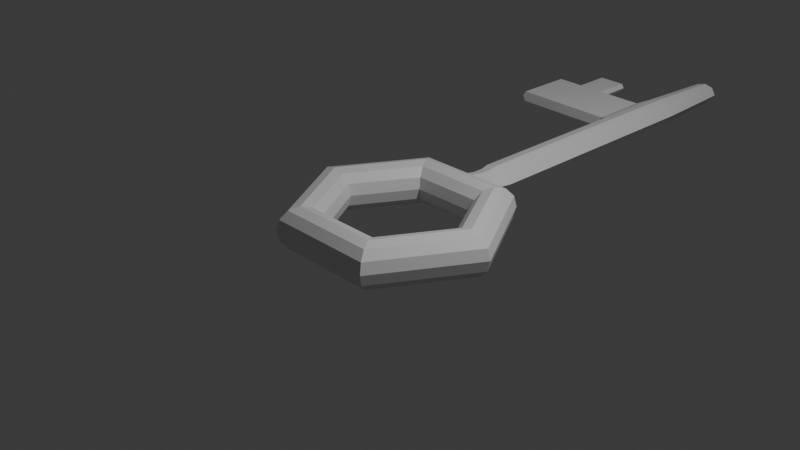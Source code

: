 # Source: key.blend  (saved by Blender 4.2.66; exported with 4.5.12 LTS)
import bpy
from mathutils import Matrix  # noqa: F401  (used for matrix-valued properties, if any)

bpy.ops.wm.read_factory_settings(use_empty=True)
scene = bpy.context.scene
scene.name = 'Scene'

# ---- collections
col_collection = bpy.data.collections.new('Collection'); scene.collection.children.link(col_collection)

# ---- materials (node trees are filled in below, after node groups)
mat_material = bpy.data.materials.new('Material')
mat_material.alpha_threshold = 0.0
mat_material.use_transparent_shadow = False
mat_material.roughness = 0.5
mat_material.line_color = (0.0, 0.0, 0.0, 1.0)

# ---- material node trees
mat_material.use_nodes = True; mat_material.node_tree.nodes.clear()
_N = mat_material.node_tree.nodes; _L = mat_material.node_tree.links
n0 = _N.new('ShaderNodeOutputMaterial'); n0.name = 'Material Output'; n0.location = (300, 300)
n1 = _N.new('ShaderNodeBsdfPrincipled'); n1.name = 'Principled BSDF'; n1.location = (10, 300)
n1.inputs[3].default_value = 1.45
_L.new(n1.outputs[0], n0.inputs[0])
n0.is_active_output = True

# ---- world
world_world = bpy.data.worlds.new('World'); scene.world = world_world
world_world.use_nodes = True; world_world.node_tree.nodes.clear()
_N = world_world.node_tree.nodes; _L = world_world.node_tree.links
n0 = _N.new('ShaderNodeOutputWorld'); n0.name = 'World Output'; n0.location = (300, 300)
n1 = _N.new('ShaderNodeBackground'); n1.name = 'Background'; n1.location = (10, 300)
n1.inputs[0].default_value = (0.05088, 0.05088, 0.05088, 1.0)
_L.new(n1.outputs[0], n0.inputs[0])
n0.is_active_output = True
world_world.color = (0.05088, 0.05088, 0.05088)
world_world.sun_shadow_jitter_overblur = 0.0

# ---- cameras
cam_camera = bpy.data.cameras.new('Camera')
cam_camera.clip_end = 100.0
cam_camera.ortho_scale = 7.314

# ---- lights
light_light = bpy.data.lights.new('Light', 'POINT')
light_light.energy = 1000.0
light_light.shadow_soft_size = 0.1

# ---- meshes
me_cube = bpy.data.meshes.new('Cube')
me_cube.from_pydata([(2.195, 3.802, 0.0), (2.136, 3.7, 0.4391), (1.976, 3.422, 0.7605), (1.756, 3.042, 0.8781), (1.537, 2.662, 0.7605), (1.376, 2.383, 0.4391), (1.317, 2.281, 1.075e-16), (1.376, 2.383, -0.4391), (1.537, 2.662, -0.7605), (1.756, 3.042, -0.8781), (1.976, 3.422, -0.7605), (2.136, 3.7, -0.4391), (4.391, 3.838e-07, 0.0), (4.273, 3.735e-07, 0.4391), (3.951, 3.454e-07, 0.7605), (3.512, 3.071e-07, 0.8781), (3.073, 2.687e-07, 0.7605), (2.752, 2.406e-07, 0.4391), (2.634, 2.303e-07, 1.075e-16), (2.752, 2.406e-07, -0.4391), (3.073, 2.687e-07, -0.7605), (3.512, 3.071e-07, -0.8781), (3.951, 3.454e-07, -0.7605), (4.273, 3.735e-07, -0.4391), (-2.195, 3.802, 0.0), (-2.136, 3.7, 0.4391), (-1.976, 3.422, 0.7605), (-1.756, 3.042, 0.8781), (-1.537, 2.662, 0.7605), (-1.376, 2.383, 0.4391), (-1.317, 2.281, 1.075e-16), (-1.376, 2.383, -0.4391), (-1.537, 2.662, -0.7605), (-1.756, 3.042, -0.8781), (-1.976, 3.422, -0.7605), (-2.136, 3.7, -0.4391), (-4.391, 3.838e-07, 0.0), (-4.273, 3.735e-07, 0.4391), (-3.951, 3.454e-07, 0.7605), (-3.512, 3.071e-07, 0.8781), (-3.073, 2.687e-07, 0.7605), (-2.752, 2.406e-07, 0.4391), (-2.634, 2.303e-07, 1.075e-16), (-2.752, 2.406e-07, -0.4391), (-3.073, 2.687e-07, -0.7605), (-3.512, 3.071e-07, -0.8781), (-3.951, 3.454e-07, -0.7605), (-4.273, 3.735e-07, -0.4391), (-2.195, -3.802, 0.0), (-2.136, -3.7, 0.4391), (-1.976, -3.422, 0.7605), (-1.756, -3.042, 0.8781), (-1.537, -2.662, 0.7605), (-1.376, -2.383, 0.4391), (-1.317, -2.281, 1.075e-16), (-1.376, -2.383, -0.4391), (-1.537, -2.662, -0.7605), (-1.756, -3.042, -0.8781), (-1.976, -3.422, -0.7605), (-2.136, -3.7, -0.4391), (2.195, -3.802, 0.0), (2.136, -3.7, 0.4391), (1.976, -3.422, 0.7605), (1.756, -3.042, 0.8781), (1.537, -2.662, 0.7605), (1.376, -2.383, 0.4391), (1.317, -2.281, 1.075e-16), (1.376, -2.383, -0.4391), (1.537, -2.662, -0.7605), (1.756, -3.042, -0.8781), (1.976, -3.422, -0.7605), (2.136, -3.7, -0.4391), (-0.0002197, 4.747, -0.4708), (0.0, 3.7, 0.5745), (0.0, 3.422, 0.7605), (0.0, 3.042, 0.8781), (0.0, 2.662, 0.7605), (0.0, 2.383, 0.4391), (0.0, 2.281, 1.075e-16), (0.0, 2.383, -0.4391), (0.0, 2.662, -0.7605), (0.0, 3.042, -0.8781), (0.0, 3.422, -0.7605), (0.0, 3.7, -0.5652), (0.0, -3.802, 0.0), (0.0, -3.7, 0.4391), (0.0, -3.422, 0.7605), (0.0, -3.042, 0.8781), (0.0, -2.662, 0.7605), (0.0, -2.383, 0.4391), (0.0, -2.281, 1.075e-16), (0.0, -2.383, -0.4391), (0.0, -2.662, -0.7605), (0.0, -3.042, -0.8781), (0.0, -3.422, -0.7605), (0.0, -3.7, -0.4391), (-0.548, 3.7, -0.4391), (-0.5313, 3.7, 0.4391), (-0.7902, 3.802, 0.0), (0.7993, 3.802, 0.0), (0.5278, 3.7, -0.4391), (0.5299, 3.7, 0.4391), (-0.0002315, 4.343, -0.4706), (-7.12e-05, 5.124, -0.5273), (-0.0002315, 4.343, 0.4786), (-0.4427, 4.343, 0.3658), (-0.6583, 4.343, 0.0001726), (-0.4566, 4.343, -0.3655), (0.4411, 4.343, 0.3658), (0.6654, 4.343, 0.0001726), (0.4394, 4.343, -0.3655), (-0.0002197, 4.747, 0.4784), (-0.4427, 4.747, 0.3656), (-0.6583, 4.747, -9.909e-05), (-0.4566, 4.747, -0.3658), (0.4411, 4.747, 0.3656), (0.6655, 4.747, -9.909e-05), (0.4394, 4.747, -0.3658), (-7.12e-05, 5.124, 0.535), (-0.4953, 5.124, 0.4088), (-0.7366, 5.124, -0.0004552), (-0.5109, 5.124, -0.4097), (0.4939, 5.124, 0.4088), (0.7449, 5.124, -0.0004552), (0.4919, 5.124, -0.4097), (0.0001448, 12.52, -0.5323), (0.0005346, 19.38, -0.4086), (0.0001448, 12.52, 0.5301), (-0.9205, 12.84, 0.2223), (-1.055, 12.84, -0.005352), (-0.9305, 12.84, -0.2307), (0.4941, 12.52, 0.4038), (0.7452, 12.52, -0.005425), (0.4921, 12.52, -0.4147), (0.0004653, 15.69, -0.5325), (0.0004653, 15.69, 0.5299), (-0.9203, 15.37, 0.2222), (-1.055, 15.37, -0.005528), (-0.9302, 15.37, -0.2309), (0.4944, 15.69, 0.4036), (0.7455, 15.69, -0.005627), (0.4924, 15.69, -0.4149), (0.0005346, 19.43, -0.005635), (0.0005346, 19.38, 0.404), (-0.3783, 19.38, 0.3074), (-0.5628, 19.38, -0.005635), (-0.3902, 19.38, -0.3187), (0.3784, 19.38, 0.3074), (0.5704, 19.38, -0.005635), (0.3769, 19.38, -0.3187), (-0.4948, 15.69, 0.4036), (-0.4951, 12.52, 0.4038), (-0.7364, 12.52, -0.005425), (-0.5106, 12.52, -0.4147), (-0.7361, 15.69, -0.005627), (-0.5103, 15.69, -0.4149), (-3.067, 12.84, 0.0235), (-2.848, 15.37, 0.0243), (-2.958, 15.37, 0.2057), (-2.933, 12.84, 0.2512), (-2.943, 12.84, -0.2019), (-2.967, 15.37, -0.156), (-4.277, 12.84, 0.04085), (-4.224, 15.37, 0.03992), (-4.117, 15.37, 0.2223), (-4.143, 12.84, 0.2685), (-4.153, 12.84, -0.1845), (-4.125, 15.37, -0.1394), (-5.354, 12.84, 0.05629), (-5.354, 15.37, 0.05612), (-5.22, 15.37, 0.2838), (-5.22, 12.84, 0.284), (-5.23, 12.84, -0.1691), (-5.229, 15.37, -0.1692), (-2.942, 15.37, -0.202), (-4.153, 15.37, -0.1847), (-2.932, 15.37, 0.251), (-2.794, 15.37, 0.02332), (-4.143, 15.37, 0.2684), (-4.277, 15.37, 0.04068), (-4.224, 17.07, 0.03992), (-2.848, 17.07, 0.02429), (-2.967, 17.07, -0.156), (-4.125, 17.07, -0.1394), (-2.958, 17.07, 0.2057), (-4.117, 17.07, 0.2223)], [], [(101, 99, 109, 108), (74, 2, 1, 101), (74, 75, 3, 2), (76, 77, 5, 4), (78, 79, 7, 6), (80, 81, 9, 8), (82, 83, 100, 11, 10), (73, 101, 108, 104), (0, 1, 13, 12), (1, 2, 14, 13), (4, 5, 17, 16), (3, 4, 16, 15), (98, 97, 105, 106), (97, 25, 26, 74), (74, 26, 27, 75), (75, 27, 28, 76), (76, 28, 29, 77), (77, 29, 30, 78), (78, 30, 31, 79), (79, 31, 32, 80), (80, 32, 33, 81), (81, 33, 34, 82), (82, 34, 35, 96, 83), (83, 96, 107, 102), (24, 36, 37, 25), (25, 37, 38, 26), (26, 38, 39, 27), (27, 39, 40, 28), (28, 40, 41, 29), (29, 41, 42, 30), (30, 42, 43, 31), (31, 43, 44, 32), (32, 44, 45, 33), (33, 45, 46, 34), (34, 46, 47, 35), (35, 47, 36, 24), (36, 48, 49, 37), (37, 49, 50, 38), (38, 50, 51, 39), (39, 51, 52, 40), (40, 52, 53, 41), (41, 53, 54, 42), (42, 54, 55, 43), (43, 55, 56, 44), (44, 56, 57, 45), (45, 57, 58, 46), (46, 58, 59, 47), (47, 59, 48, 36), (5, 6, 18, 17), (7, 8, 20, 19), (9, 10, 22, 21), (11, 0, 12, 23), (13, 14, 62, 61), (15, 16, 64, 63), (17, 18, 66, 65), (19, 20, 68, 67), (21, 22, 70, 69), (23, 12, 60, 71), (67, 68, 92, 91), (68, 69, 93, 92), (6, 7, 19, 18), (8, 9, 21, 20), (10, 11, 23, 22), (12, 13, 61, 60), (14, 15, 63, 62), (16, 17, 65, 64), (18, 19, 67, 66), (20, 21, 69, 68), (22, 23, 71, 70), (70, 71, 95, 94), (66, 67, 91, 90), (69, 70, 94, 93), (71, 60, 84, 95), (63, 64, 88, 87), (2, 3, 15, 14), (61, 62, 86, 85), (62, 63, 87, 86), (65, 66, 90, 89), (81, 82, 10, 9), (79, 80, 8, 7), (77, 78, 6, 5), (75, 76, 4, 3), (64, 65, 89, 88), (100, 99, 0, 11), (60, 61, 85, 84), (99, 101, 1, 0), (58, 94, 95, 59), (57, 93, 94, 58), (56, 92, 93, 57), (55, 91, 92, 56), (54, 90, 91, 55), (53, 89, 90, 54), (52, 88, 89, 53), (51, 87, 88, 52), (50, 86, 87, 51), (49, 85, 86, 50), (48, 84, 85, 49), (59, 95, 84, 48), (98, 96, 35, 24), (97, 98, 24, 25), (102, 107, 114, 72), (109, 110, 117, 116), (110, 102, 72, 117), (107, 106, 113, 114), (97, 73, 104, 105), (96, 98, 106, 107), (100, 83, 102, 110), (99, 100, 110, 109), (117, 72, 103, 124), (114, 113, 120, 121), (112, 111, 118, 119), (115, 116, 123, 122), (106, 105, 112, 113), (104, 108, 115, 111), (108, 109, 116, 115), (105, 104, 111, 112), (120, 119, 151, 152), (103, 121, 153, 125), (123, 124, 133, 132), (124, 103, 125, 133), (116, 117, 124, 123), (72, 114, 121, 103), (113, 112, 119, 120), (111, 115, 122, 118), (130, 129, 156, 160), (151, 127, 135, 150), (131, 132, 140, 139), (127, 131, 139, 135), (118, 122, 131, 127), (122, 123, 132, 131), (119, 118, 127, 151), (121, 120, 152, 153), (73, 97, 74), (73, 74, 101), (139, 140, 148, 147), (135, 139, 147, 143), (154, 150, 144, 145), (134, 155, 146, 126), (133, 125, 134, 141), (132, 133, 141, 140), (125, 153, 155, 134), (137, 138, 174, 177), (142, 143, 147, 148), (126, 142, 148, 149), (142, 145, 144, 143), (126, 146, 145, 142), (150, 135, 143, 144), (155, 154, 145, 146), (141, 134, 126, 149), (140, 141, 149, 148), (136, 128, 151, 150), (128, 129, 152, 151), (129, 130, 153, 152), (137, 136, 150, 154), (138, 137, 154, 155), (130, 138, 155, 153), (160, 156, 162, 166), (157, 161, 182, 181), (128, 136, 176, 159), (138, 130, 160, 174), (136, 137, 177, 176), (129, 128, 159, 156), (178, 179, 169, 170), (175, 166, 172, 173), (159, 176, 178, 165), (174, 160, 166, 175), (167, 163, 180, 183), (156, 159, 165, 162), (172, 168, 169, 173), (168, 171, 170, 169), (162, 165, 171, 168), (179, 175, 173, 169), (166, 162, 168, 172), (165, 178, 170, 171), (167, 161, 174, 175), (157, 158, 176, 177), (161, 157, 177, 174), (164, 163, 179, 178), (163, 167, 175, 179), (158, 164, 178, 176), (181, 182, 183, 180), (184, 181, 180, 185), (161, 167, 183, 182), (164, 158, 184, 185), (163, 164, 185, 180), (158, 157, 181, 184)])
_uv = me_cube.uv_layers.new(name='UVMap')
_uv.uv.foreach_set('vector', [0.7707, 0.5833, 0.7699, 0.5, 0.7699, 0.5, 0.7707, 0.5833, 0.75, 0.6667, 0.8333, 0.6667, 0.8333, 0.5833, 0.7707, 0.5833, 0.75, 0.6667, 0.75, 0.75, 0.8333, 0.75, 0.8333, 0.6667, 0.75, 0.8333, 0.75, 0.9167, 0.8333, 0.9167, 0.8333, 0.8333, 0.75, 2.22e-16, 0.75, 0.08333, 0.8333, 0.08333, 0.8333, 2.22e-16, 0.75, 0.1667, 0.75, 0.25, 0.8333, 0.25, 0.8333, 0.1667, 0.75, 0.3333, 0.75, 0.4167, 0.7706, 0.4167, 0.8333, 0.4167, 0.8333, 0.3333, 0.75, 0.5833, 0.7707, 0.5833, 0.7707, 0.5833, 0.75, 0.5833, 0.8333, 0.5, 0.8333, 0.5833, 1.0, 0.5833, 1.0, 0.5, 0.8333, 0.5833, 0.8333, 0.6667, 1.0, 0.6667, 1.0, 0.5833, 0.8333, 0.8333, 0.8333, 0.9167, 1.0, 0.9167, 1.0, 0.8333, 0.8333, 0.75, 0.8333, 0.8333, 1.0, 0.8333, 1.0, 0.75, 0.7699, 0.5, 0.7707, 0.5833, 0.7707, 0.5833, 0.7699, 0.5, 0.7707, 0.5833, 0.8333, 0.5833, 0.8333, 0.6667, 0.75, 0.6667, 0.75, 0.6667, 0.8333, 0.6667, 0.8333, 0.75, 0.75, 0.75, 0.75, 0.75, 0.8333, 0.75, 0.8333, 0.8333, 0.75, 0.8333, 0.75, 0.8333, 0.8333, 0.8333, 0.8333, 0.9167, 0.75, 0.9167, 0.75, 0.9167, 0.8333, 0.9167, 0.8333, 1.0, 0.75, 1.0, 0.75, 2.22e-16, 0.8333, 2.22e-16, 0.8333, 0.08333, 0.75, 0.08333, 0.75, 0.08333, 0.8333, 0.08333, 0.8333, 0.1667, 0.75, 0.1667, 0.75, 0.1667, 0.8333, 0.1667, 0.8333, 0.25, 0.75, 0.25, 0.75, 0.25, 0.8333, 0.25, 0.8333, 0.3333, 0.75, 0.3333, 0.75, 0.3333, 0.8333, 0.3333, 0.8333, 0.4167, 0.7714, 0.4167, 0.75, 0.4167, 0.75, 0.4167, 0.7714, 0.4167, 0.7714, 0.4167, 0.75, 0.4167, 0.8333, 0.5, 1.0, 0.5, 1.0, 0.5833, 0.8333, 0.5833, 0.8333, 0.5833, 1.0, 0.5833, 1.0, 0.6667, 0.8333, 0.6667, 0.8333, 0.6667, 1.0, 0.6667, 1.0, 0.75, 0.8333, 0.75, 0.8333, 0.75, 1.0, 0.75, 1.0, 0.8333, 0.8333, 0.8333, 0.8333, 0.8333, 1.0, 0.8333, 1.0, 0.9167, 0.8333, 0.9167, 0.8333, 0.9167, 1.0, 0.9167, 1.0, 1.0, 0.8333, 1.0, 0.8333, 2.22e-16, 1.0, 2.22e-16, 1.0, 0.08333, 0.8333, 0.08333, 0.8333, 0.08333, 1.0, 0.08333, 1.0, 0.1667, 0.8333, 0.1667, 0.8333, 0.1667, 1.0, 0.1667, 1.0, 0.25, 0.8333, 0.25, 0.8333, 0.25, 1.0, 0.25, 1.0, 0.3333, 0.8333, 0.3333, 0.8333, 0.3333, 1.0, 0.3333, 1.0, 0.4167, 0.8333, 0.4167, 0.8333, 0.4167, 1.0, 0.4167, 1.0, 0.5, 0.8333, 0.5, -1.11e-16, 0.5, 0.1667, 0.5, 0.1667, 0.5833, -1.11e-16, 0.5833, -1.11e-16, 0.5833, 0.1667, 0.5833, 0.1667, 0.6667, -1.11e-16, 0.6667, -1.11e-16, 0.6667, 0.1667, 0.6667, 0.1667, 0.75, -1.11e-16, 0.75, -1.11e-16, 0.75, 0.1667, 0.75, 0.1667, 0.8333, -1.11e-16, 0.8333, -1.11e-16, 0.8333, 0.1667, 0.8333, 0.1667, 0.9167, -1.11e-16, 0.9167, -1.11e-16, 0.9167, 0.1667, 0.9167, 0.1667, 1.0, -1.11e-16, 1.0, -1.11e-16, 2.22e-16, 0.1667, 2.22e-16, 0.1667, 0.08333, -1.11e-16, 0.08333, -1.11e-16, 0.08333, 0.1667, 0.08333, 0.1667, 0.1667, -1.11e-16, 0.1667, -1.11e-16, 0.1667, 0.1667, 0.1667, 0.1667, 0.25, -1.11e-16, 0.25, -1.11e-16, 0.25, 0.1667, 0.25, 0.1667, 0.3333, -1.11e-16, 0.3333, -1.11e-16, 0.3333, 0.1667, 0.3333, 0.1667, 0.4167, -1.11e-16, 0.4167, -1.11e-16, 0.4167, 0.1667, 0.4167, 0.1667, 0.5, -1.11e-16, 0.5, 0.8333, 0.9167, 0.8333, 1.0, 1.0, 1.0, 1.0, 0.9167, 0.8333, 0.08333, 0.8333, 0.1667, 1.0, 0.1667, 1.0, 0.08333, 0.8333, 0.25, 0.8333, 0.3333, 1.0, 0.3333, 1.0, 0.25, 0.8333, 0.4167, 0.8333, 0.5, 1.0, 0.5, 1.0, 0.4167, -1.11e-16, 0.5833, -1.11e-16, 0.6667, 0.1667, 0.6667, 0.1667, 0.5833, -1.11e-16, 0.75, -1.11e-16, 0.8333, 0.1667, 0.8333, 0.1667, 0.75, -1.11e-16, 0.9167, -1.11e-16, 1.0, 0.1667, 1.0, 0.1667, 0.9167, -1.11e-16, 0.08333, -1.11e-16, 0.1667, 0.1667, 0.1667, 0.1667, 0.08333, -1.11e-16, 0.25, -1.11e-16, 0.3333, 0.1667, 0.3333, 0.1667, 0.25, -1.11e-16, 0.4167, -1.11e-16, 0.5, 0.1667, 0.5, 0.1667, 0.4167, 0.1667, 0.08333, 0.1667, 0.1667, 0.25, 0.1667, 0.25, 0.08333, 0.1667, 0.1667, 0.1667, 0.25, 0.25, 0.25, 0.25, 0.1667, 0.8333, 2.22e-16, 0.8333, 0.08333, 1.0, 0.08333, 1.0, 2.22e-16, 0.8333, 0.1667, 0.8333, 0.25, 1.0, 0.25, 1.0, 0.1667, 0.8333, 0.3333, 0.8333, 0.4167, 1.0, 0.4167, 1.0, 0.3333, -1.11e-16, 0.5, -1.11e-16, 0.5833, 0.1667, 0.5833, 0.1667, 0.5, -1.11e-16, 0.6667, -1.11e-16, 0.75, 0.1667, 0.75, 0.1667, 0.6667, -1.11e-16, 0.8333, -1.11e-16, 0.9167, 0.1667, 0.9167, 0.1667, 0.8333, -1.11e-16, 2.22e-16, -1.11e-16, 0.08333, 0.1667, 0.08333, 0.1667, 2.22e-16, -1.11e-16, 0.1667, -1.11e-16, 0.25, 0.1667, 0.25, 0.1667, 0.1667, -1.11e-16, 0.3333, -1.11e-16, 0.4167, 0.1667, 0.4167, 0.1667, 0.3333, 0.1667, 0.3333, 0.1667, 0.4167, 0.25, 0.4167, 0.25, 0.3333, 0.1667, 2.22e-16, 0.1667, 0.08333, 0.25, 0.08333, 0.25, 2.22e-16, 0.1667, 0.25, 0.1667, 0.3333, 0.25, 0.3333, 0.25, 0.25, 0.1667, 0.4167, 0.1667, 0.5, 0.25, 0.5, 0.25, 0.4167, 0.1667, 0.75, 0.1667, 0.8333, 0.25, 0.8333, 0.25, 0.75, 0.8333, 0.6667, 0.8333, 0.75, 1.0, 0.75, 1.0, 0.6667, 0.1667, 0.5833, 0.1667, 0.6667, 0.25, 0.6667, 0.25, 0.5833, 0.1667, 0.6667, 0.1667, 0.75, 0.25, 0.75, 0.25, 0.6667, 0.1667, 0.9167, 0.1667, 1.0, 0.25, 1.0, 0.25, 0.9167, 0.75, 0.25, 0.75, 0.3333, 0.8333, 0.3333, 0.8333, 0.25, 0.75, 0.08333, 0.75, 0.1667, 0.8333, 0.1667, 0.8333, 0.08333, 0.75, 0.9167, 0.75, 1.0, 0.8333, 1.0, 0.8333, 0.9167, 0.75, 0.75, 0.75, 0.8333, 0.8333, 0.8333, 0.8333, 0.75, 0.1667, 0.8333, 0.1667, 0.9167, 0.25, 0.9167, 0.25, 0.8333, 0.7706, 0.4167, 0.7699, 0.5, 0.8333, 0.5, 0.8333, 0.4167, 0.1667, 0.5, 0.1667, 0.5833, 0.25, 0.5833, 0.25, 0.5, 0.7699, 0.5, 0.7707, 0.5833, 0.8333, 0.5833, 0.8333, 0.5, 0.1667, 0.3333, 0.25, 0.3333, 0.25, 0.4167, 0.1667, 0.4167, 0.1667, 0.25, 0.25, 0.25, 0.25, 0.3333, 0.1667, 0.3333, 0.1667, 0.1667, 0.25, 0.1667, 0.25, 0.25, 0.1667, 0.25, 0.1667, 0.08333, 0.25, 0.08333, 0.25, 0.1667, 0.1667, 0.1667, 0.1667, 2.22e-16, 0.25, 2.22e-16, 0.25, 0.08333, 0.1667, 0.08333, 0.1667, 0.9167, 0.25, 0.9167, 0.25, 1.0, 0.1667, 1.0, 0.1667, 0.8333, 0.25, 0.8333, 0.25, 0.9167, 0.1667, 0.9167, 0.1667, 0.75, 0.25, 0.75, 0.25, 0.8333, 0.1667, 0.8333, 0.1667, 0.6667, 0.25, 0.6667, 0.25, 0.75, 0.1667, 0.75, 0.1667, 0.5833, 0.25, 0.5833, 0.25, 0.6667, 0.1667, 0.6667, 0.1667, 0.5, 0.25, 0.5, 0.25, 0.5833, 0.1667, 0.5833, 0.1667, 0.4167, 0.25, 0.4167, 0.25, 0.5, 0.1667, 0.5, 0.7699, 0.5, 0.7714, 0.4167, 0.8333, 0.4167, 0.8333, 0.5, 0.7707, 0.5833, 0.7699, 0.5, 0.8333, 0.5, 0.8333, 0.5833, 0.75, 0.4167, 0.7714, 0.4167, 0.7714, 0.4167, 0.75, 0.4167, 0.7699, 0.5, 0.7706, 0.4167, 0.7706, 0.4167, 0.7699, 0.5, 0.7706, 0.4167, 0.75, 0.4167, 0.75, 0.4167, 0.7706, 0.4167, 0.7714, 0.4167, 0.7699, 0.5, 0.7699, 0.5, 0.7714, 0.4167, 0.7707, 0.5833, 0.75, 0.5833, 0.75, 0.5833, 0.7707, 0.5833, 0.7714, 0.4167, 0.7699, 0.5, 0.7699, 0.5, 0.7714, 0.4167, 0.7706, 0.4167, 0.75, 0.4167, 0.75, 0.4167, 0.7706, 0.4167, 0.7699, 0.5, 0.7706, 0.4167, 0.7706, 0.4167, 0.7699, 0.5, 0.7706, 0.4167, 0.75, 0.4167, 0.75, 0.4167, 0.7706, 0.4167, 0.7714, 0.4167, 0.7699, 0.5, 0.7699, 0.5, 0.7714, 0.4167, 0.7707, 0.5833, 0.75, 0.5833, 0.75, 0.5833, 0.7707, 0.5833, 0.7707, 0.5833, 0.7699, 0.5, 0.7699, 0.5, 0.7707, 0.5833, 0.7699, 0.5, 0.7707, 0.5833, 0.7707, 0.5833, 0.7699, 0.5, 0.75, 0.5833, 0.7707, 0.5833, 0.7707, 0.5833, 0.75, 0.5833, 0.7707, 0.5833, 0.7699, 0.5, 0.7699, 0.5, 0.7707, 0.5833, 0.7707, 0.5833, 0.75, 0.5833, 0.75, 0.5833, 0.7707, 0.5833, 0.7699, 0.5, 0.7707, 0.5833, 0.7707, 0.5833, 0.7699, 0.5, 0.75, 0.4167, 0.7714, 0.4167, 0.7714, 0.4167, 0.75, 0.4167, 0.7699, 0.5, 0.7706, 0.4167, 0.7706, 0.4167, 0.7699, 0.5, 0.7706, 0.4167, 0.75, 0.4167, 0.75, 0.4167, 0.7706, 0.4167, 0.7699, 0.5, 0.7706, 0.4167, 0.7706, 0.4167, 0.7699, 0.5, 0.75, 0.4167, 0.7714, 0.4167, 0.7714, 0.4167, 0.75, 0.4167, 0.7699, 0.5, 0.7707, 0.5833, 0.7707, 0.5833, 0.7699, 0.5, 0.75, 0.5833, 0.7707, 0.5833, 0.7707, 0.5833, 0.75, 0.5833, 0.7708, 0.449, 0.7699, 0.5, 0.7699, 0.5, 0.7708, 0.449, 0.7707, 0.5833, 0.75, 0.5833, 0.75, 0.5833, 0.7707, 0.5833, 0.7707, 0.5833, 0.7699, 0.5, 0.7699, 0.5, 0.7707, 0.5833, 0.75, 0.5833, 0.7707, 0.5833, 0.7707, 0.5833, 0.75, 0.5833, 0.75, 0.5833, 0.7707, 0.5833, 0.7707, 0.5833, 0.75, 0.5833, 0.7707, 0.5833, 0.7699, 0.5, 0.7699, 0.5, 0.7707, 0.5833, 0.7707, 0.5833, 0.75, 0.5833, 0.75, 0.5833, 0.7707, 0.5833, 0.7714, 0.4167, 0.7699, 0.5, 0.7699, 0.5, 0.7714, 0.4167, 0.75, 0.5833, 0.7707, 0.5833, 0.75, 0.6667, 0.75, 0.5833, 0.75, 0.6667, 0.7707, 0.5833, 0.7707, 0.5833, 0.7699, 0.5, 0.7699, 0.5, 0.7707, 0.5833, 0.75, 0.5833, 0.7707, 0.5833, 0.7707, 0.5833, 0.75, 0.5833, 0.7699, 0.5, 0.7707, 0.5833, 0.7707, 0.5833, 0.7699, 0.5, 0.75, 0.4167, 0.7714, 0.4167, 0.7714, 0.4167, 0.75, 0.4167, 0.7706, 0.4167, 0.75, 0.4167, 0.75, 0.4167, 0.7706, 0.4167, 0.7699, 0.5, 0.7706, 0.4167, 0.7706, 0.4167, 0.7699, 0.5, 0.75, 0.4167, 0.7714, 0.4167, 0.7714, 0.4167, 0.75, 0.4167, 0.7699, 0.5, 0.7708, 0.449, 0.7708, 0.449, 0.7699, 0.5, 0.75, 0.5, 0.75, 0.5833, 0.7707, 0.5833, 0.7699, 0.5, 0.75, 0.4167, 0.75, 0.5, 0.7699, 0.5, 0.7706, 0.4167, 0.75, 0.5, 0.7699, 0.5, 0.7707, 0.5833, 0.75, 0.5833, 0.75, 0.4167, 0.7714, 0.4167, 0.7699, 0.5, 0.75, 0.5, 0.7707, 0.5833, 0.75, 0.5833, 0.75, 0.5833, 0.7707, 0.5833, 0.7714, 0.4167, 0.7699, 0.5, 0.7699, 0.5, 0.7714, 0.4167, 0.7706, 0.4167, 0.75, 0.4167, 0.75, 0.4167, 0.7706, 0.4167, 0.7699, 0.5, 0.7706, 0.4167, 0.7706, 0.4167, 0.7699, 0.5, 0.7704, 0.5515, 0.7704, 0.5515, 0.7707, 0.5833, 0.7707, 0.5833, 0.7704, 0.5515, 0.7699, 0.5, 0.7699, 0.5, 0.7707, 0.5833, 0.7699, 0.5, 0.7708, 0.449, 0.7714, 0.4167, 0.7699, 0.5, 0.7699, 0.5, 0.7704, 0.5515, 0.7707, 0.5833, 0.7699, 0.5, 0.7708, 0.449, 0.7699, 0.5, 0.7699, 0.5, 0.7714, 0.4167, 0.7708, 0.449, 0.7708, 0.449, 0.7714, 0.4167, 0.7714, 0.4167, 0.7708, 0.449, 0.7699, 0.5, 0.7699, 0.5, 0.7708, 0.449, 0.7699, 0.5001, 0.7706, 0.4592, 0.7706, 0.4592, 0.7699, 0.5001, 0.7704, 0.5515, 0.7704, 0.5515, 0.7704, 0.5515, 0.7704, 0.5515, 0.7708, 0.449, 0.7708, 0.449, 0.7708, 0.449, 0.7708, 0.449, 0.7704, 0.5515, 0.7699, 0.5, 0.7699, 0.5, 0.7704, 0.5515, 0.7699, 0.5, 0.7704, 0.5515, 0.7704, 0.5515, 0.7699, 0.5, 0.7704, 0.5515, 0.7699, 0.5, 0.7699, 0.5, 0.7704, 0.5515, 0.7708, 0.449, 0.7708, 0.449, 0.7708, 0.449, 0.7708, 0.449, 0.7704, 0.5515, 0.7704, 0.5515, 0.7704, 0.5515, 0.7704, 0.5515, 0.7708, 0.449, 0.7708, 0.449, 0.7708, 0.449, 0.7708, 0.449, 0.7706, 0.4594, 0.7699, 0.5, 0.7699, 0.5, 0.7706, 0.4594, 0.7699, 0.5, 0.7704, 0.5515, 0.7704, 0.5515, 0.7699, 0.5, 0.7708, 0.449, 0.7699, 0.5, 0.7699, 0.5, 0.7708, 0.449, 0.7699, 0.5, 0.7704, 0.5515, 0.7704, 0.5515, 0.7699, 0.5, 0.7699, 0.5, 0.7704, 0.5515, 0.7704, 0.5515, 0.7699, 0.5, 0.7699, 0.5, 0.7708, 0.449, 0.7708, 0.449, 0.7699, 0.5, 0.7708, 0.449, 0.7699, 0.5, 0.7699, 0.5, 0.7708, 0.449, 0.7704, 0.5515, 0.7704, 0.5515, 0.7704, 0.5515, 0.7704, 0.5515, 0.7706, 0.4594, 0.7706, 0.4592, 0.7708, 0.449, 0.7708, 0.449, 0.7699, 0.5001, 0.7703, 0.5411, 0.7704, 0.5515, 0.7699, 0.5, 0.7706, 0.4592, 0.7699, 0.5001, 0.7699, 0.5, 0.7708, 0.449, 0.7703, 0.5413, 0.7699, 0.5, 0.7699, 0.5, 0.7704, 0.5515, 0.7699, 0.5, 0.7706, 0.4594, 0.7708, 0.449, 0.7699, 0.5, 0.7703, 0.5411, 0.7703, 0.5413, 0.7704, 0.5515, 0.7704, 0.5515, 0.7699, 0.5001, 0.7706, 0.4592, 0.7706, 0.4594, 0.7699, 0.5, 0.7703, 0.5411, 0.7699, 0.5001, 0.7699, 0.5, 0.7703, 0.5413, 0.7706, 0.4592, 0.7706, 0.4594, 0.7706, 0.4594, 0.7706, 0.4592, 0.7703, 0.5413, 0.7703, 0.5411, 0.7703, 0.5411, 0.7703, 0.5413, 0.7699, 0.5, 0.7703, 0.5413, 0.7703, 0.5413, 0.7699, 0.5, 0.7703, 0.5411, 0.7699, 0.5001, 0.7699, 0.5001, 0.7703, 0.5411])
me_cube.materials.append(mat_material)
me_cube.use_mirror_vertex_groups = False
me_cube.update()

# ---- objects
ob_cube = bpy.data.objects.new('Cube', me_cube)
ob_light = bpy.data.objects.new('Light', light_light)
ob_camera = bpy.data.objects.new('Camera', cam_camera)

# ---- transforms, parenting, visibility, modifiers, constraints
ob_cube.location = (0.0, 0.0, 0.0)
ob_cube.scale = (0.2847, 0.2847, 0.2847)
ob_cube.lock_rotations_4d = False
ob_cube.empty_display_type = 'ARROWS'
ob_cube.lineart.crease_threshold = 0.0
ob_light.location = (4.076, 1.005, 5.904)
ob_light.rotation_euler = (0.6503, 0.05522, 1.866)
ob_light.lock_rotations_4d = False
ob_light.empty_display_type = 'ARROWS'
ob_light.color = (0.0, 0.0, 0.0, 0.0)
ob_light.lineart.crease_threshold = 0.0
ob_camera.location = (7.359, -6.926, 4.958)
ob_camera.rotation_euler = (1.109, 0.0, 0.8149)
ob_camera.lock_rotations_4d = False
ob_camera.empty_display_type = 'ARROWS'
ob_camera.color = (0.0, 0.0, 0.0, 0.0)
ob_camera.display_type = 'WIRE'
ob_camera.lineart.crease_threshold = 0.0

# ---- collection membership
col_collection.objects.link(ob_cube)
col_collection.objects.link(ob_light)
col_collection.objects.link(ob_camera)

# ---- scene / render settings (as saved in the file)
scene.camera = ob_camera
scene.frame_start = 1; scene.frame_end = 250; scene.frame_set(1)
scene.render.engine = 'BLENDER_EEVEE_NEXT'
bpy.context.view_layer.update()
